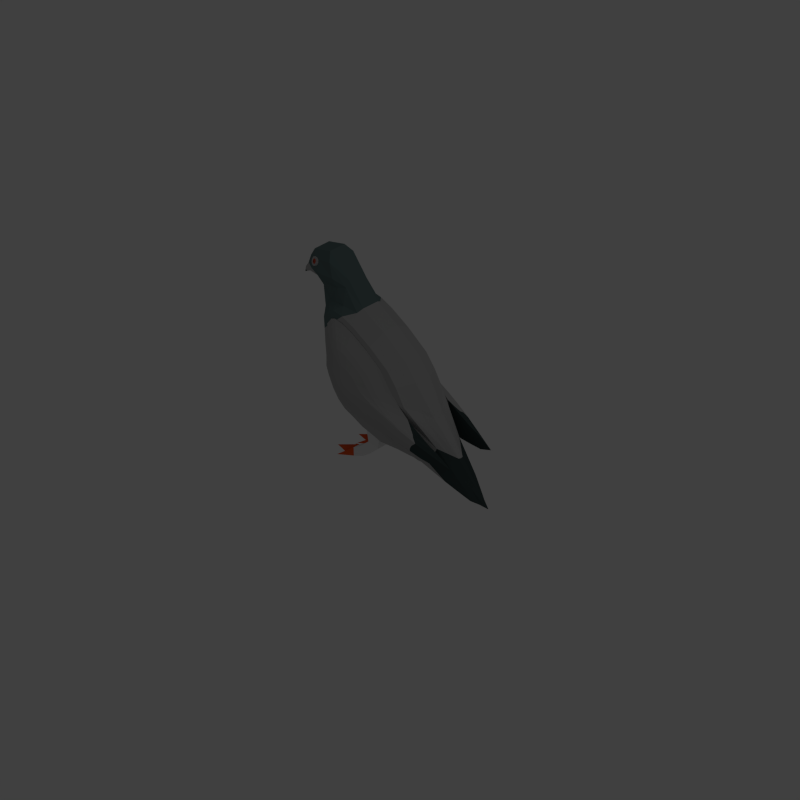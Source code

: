# Source: pigeon.blend  (saved by Blender 2.76.0; exported with 4.5.12 LTS)
import bpy
from mathutils import Matrix  # noqa: F401  (used for matrix-valued properties, if any)

bpy.ops.wm.read_factory_settings(use_empty=True)
scene = bpy.context.scene
scene.name = 'Scene'

# ---- collections
col_collection_1 = bpy.data.collections.new('Collection 1'); scene.collection.children.link(col_collection_1)
col_road = bpy.data.collections.new('Road')  # instanced only; not linked into the scene

# ---- materials (node trees are filled in below, after node groups)
mat_bodymat = bpy.data.materials.new('BodyMat')
mat_bodymat.alpha_threshold = 0.0
mat_bodymat.use_transparent_shadow = False
mat_bodymat.diffuse_color = (0.4385, 0.4385, 0.4385, 1.0)
mat_bodymat.roughness = 0.5
mat_bodymat.specular_intensity = 0.0
mat_eyemat = bpy.data.materials.new('EyeMat')
mat_eyemat.alpha_threshold = 0.0
mat_eyemat.use_transparent_shadow = False
mat_eyemat.diffuse_color = (0.5489, 0.07688, 0.04282, 1.0)
mat_eyemat.roughness = 0.5
mat_eyemat.specular_intensity = 0.0
mat_pupilmat = bpy.data.materials.new('PupilMat')
mat_pupilmat.alpha_threshold = 0.0
mat_pupilmat.use_transparent_shadow = False
mat_pupilmat.diffuse_color = (0.0, 0.0, 0.0, 1.0)
mat_pupilmat.roughness = 0.5
mat_pupilmat.specular_intensity = 0.0
mat_windendmat = bpy.data.materials.new('WindEndMat')
mat_windendmat.alpha_threshold = 0.0
mat_windendmat.use_transparent_shadow = False
mat_windendmat.diffuse_color = (0.04944, 0.06998, 0.06998, 1.0)
mat_windendmat.roughness = 0.5
mat_windendmat.specular_intensity = 0.0
mat_headmat = bpy.data.materials.new('HeadMat')
mat_headmat.alpha_threshold = 0.0
mat_headmat.use_transparent_shadow = False
mat_headmat.diffuse_color = (0.1273, 0.1845, 0.1845, 1.0)
mat_headmat.roughness = 0.5
mat_headmat.specular_intensity = 0.0
mat_feetmat = bpy.data.materials.new('FeetMat')
mat_feetmat.alpha_threshold = 0.0
mat_feetmat.use_transparent_shadow = False
mat_feetmat.diffuse_color = (0.8, 0.1031, 0.02389, 1.0)
mat_feetmat.roughness = 0.5
mat_feetmat.specular_intensity = 0.0

# ---- material node trees

# ---- world
world_world = bpy.data.worlds.new('World'); scene.world = world_world
world_world.color = (0.05088, 0.05088, 0.05088)
world_world.use_sun_shadow = False
world_world.sun_shadow_jitter_overblur = 0.0
world_world.cycles.sampling_method = 'MANUAL'
world_world.cycles.sample_map_resolution = 256

# ---- cameras
cam_camera = bpy.data.cameras.new('Camera')
cam_camera.type = 'ORTHO'
cam_camera.clip_end = 100.0
cam_camera.lens = 35.0
cam_camera.sensor_width = 1.0
cam_camera.sensor_height = 18.0
cam_camera.ortho_scale = 0.9
cam_camera.dof.focus_distance = 0.0
cam_camera.dof.aperture_fstop = 128.0

# ---- lights
light_area = bpy.data.lights.new('Area', 'AREA')
light_area.transmission_factor = 0.0
light_area.energy = 78.54
light_area.shadow_buffer_clip_start = 0.5
light_area.shadow_soft_size = 20.0
light_area.shadow_maximum_resolution = 0.006
light_area.use_absolute_resolution = True
light_area.size = 20.0
light_area.size_y = 0.1
light_area.cycles.use_multiple_importance_sampling = False

# ---- meshes
me_grid = bpy.data.meshes.new('Grid')
me_grid.from_pydata([(0.06816, -0.05752, 9.86e-08), (0.03453, -0.01893, 8.24e-08), (0.007595, 0.01982, 6.11e-08), (-0.009289, 0.04045, 7.011e-08), (-0.044, 0.06484, 7.94e-08), (-0.07589, 0.08266, 8.82e-08), (-0.1279, 0.01751, 2.025e-07), (-0.1279, 0.0007717, 2.087e-07), (-0.1233, -0.01144, 2.152e-07), (-0.1143, -0.02954, 2.213e-07), (-0.1043, -0.04265, 2.277e-07), (-0.09212, -0.05261, 2.344e-07), (-0.07538, -0.05939, 2.414e-07), (-0.05774, -0.06753, 2.482e-07), (-0.03965, -0.07206, 3.149e-07), (-0.003888, -0.08176, 2.911e-07), (0.02102, -0.08169, 2.827e-07), (0.03869, -0.08111, 2.782e-07), (0.054, -0.08952, 2.743e-07), (0.06361, -0.09335, 2.73e-07), (0.07584, -0.09816, 2.698e-07), (0.06779, -0.05705, 0.003092), (0.03366, -0.01789, 0.007138), (0.007595, 0.01982, 0.01135), (-0.009289, 0.04045, 0.01135), (-0.044, 0.06484, 0.01135), (-0.07589, 0.08266, 0.01135), (-0.1279, 0.01751, 0.01135), (-0.1279, 0.0007717, 0.01135), (-0.1233, -0.01144, 0.01135), (-0.1143, -0.02954, 0.01135), (-0.1043, -0.04265, 0.01135), (-0.09212, -0.05261, 0.01135), (-0.07538, -0.05939, 0.01135), (-0.05774, -0.06753, 0.01135), (-0.03965, -0.07206, 0.01135), (-0.005165, -0.08144, 0.007019), (0.02025, -0.08144, 0.004923), (0.03746, -0.07663, 0.003742), (0.05334, -0.088, 0.002644), (0.06296, -0.09127, 0.002021), (0.07522, -0.0954, 0.001258), (0.05862, -0.05216, 0.009866), (0.02153, -0.01095, 0.01731), (0.001819, 0.01801, 0.02098), (-0.01354, 0.03678, 0.02098), (-0.04511, 0.05897, 0.02098), (-0.07848, 0.07882, 0.01851), (-0.1214, 0.01591, 0.02098), (-0.1214, 0.0006863, 0.02098), (-0.1173, -0.01042, 0.02098), (-0.1091, -0.02688, 0.02098), (-0.1, -0.03882, 0.02098), (-0.08889, -0.04787, 0.02098), (-0.07366, -0.05404, 0.02098), (-0.05761, -0.06145, 0.02098), (-0.04115, -0.06556, 0.02098), (-0.01547, -0.0731, 0.01686), (0.01197, -0.07455, 0.01284), (0.02962, -0.07266, 0.01079), (0.04536, -0.07888, 0.009078), (0.05472, -0.08688, 0.008181), (0.06704, -0.09317, 0.006952), (0.04787, -0.04623, 0.01807), (0.008161, -0.003768, 0.03095), (-0.004102, 0.01616, 0.03095), (-0.0179, 0.03302, 0.03095), (-0.04625, 0.05295, 0.03095), (-0.07231, 0.06751, 0.03095), (-0.1177, 0.04865, 0.03095), (-0.1166, 0.03165, 0.03095), (-0.1148, 0.01427, 0.03095), (-0.1148, 0.0005988, 0.03095), (-0.1111, -0.009381, 0.03095), (-0.1037, -0.02416, 0.03095), (-0.09555, -0.03488, 0.03095), (-0.08557, -0.04301, 0.03095), (-0.0719, -0.04856, 0.03095), (-0.05748, -0.05521, 0.03095), (-0.0427, -0.05891, 0.03095), (-0.02866, -0.06297, 0.03095), (0.001041, -0.06611, 0.02292), (0.02003, -0.0724, 0.01935), (0.03591, -0.07352, 0.0168), (0.04536, -0.07731, 0.01545), (0.05731, -0.08709, 0.01388), (-0.09003, 0.07453, 0.03095), (-0.05774, -0.06753, 0.001281), (-0.03965, -0.07206, 0.001226), (0.04453, -0.06034, 0.02387), (0.009453, -0.02748, 0.03199), (-0.01046, -0.007052, 0.03354), (-0.01841, 0.005857, 0.03354), (-0.02734, 0.01678, 0.03354), (-0.04572, 0.02969, 0.03354), (-0.0626, 0.03912, 0.03354), (-0.08304, 0.04515, 0.03354), (-0.08763, 0.04327, 0.03354), (-0.09274, 0.03624, 0.03354), (-0.09202, 0.0269, 0.03354), (-0.0913, 0.01589, 0.03354), (-0.0901, 0.004636, 0.03354), (-0.0901, -0.004223, 0.03354), (-0.08771, -0.01069, 0.03354), (-0.08292, -0.02027, 0.03354), (-0.07765, -0.02721, 0.03354), (-0.07119, -0.03248, 0.03354), (-0.06233, -0.03607, 0.03354), (-0.05299, -0.04038, 0.03354), (-0.04341, -0.04277, 0.03354), (-0.03431, -0.04541, 0.03354), (-0.02474, -0.04349, 0.03354), (-0.0166, -0.04565, 0.03262), (0.003673, -0.0554, 0.03191), (0.01363, -0.05993, 0.02913), (0.02508, -0.06453, 0.0265), (0.03935, -0.06462, 0.02366), (-0.07407, 0.04367, 0.03354), (-0.111, 0.05505, 0.03172), (-0.09774, 0.06748, 0.03171), (-0.1026, 0.06296, 0.03187), (-0.1212, 0.03406, 0.02427), (-0.1226, 0.02726, 0.02098), (-0.1248, 0.01981, 0.01592)], [], [(9, 10, 31, 30), (14, 15, 36, 35, 88), (10, 11, 32, 31), (37, 36, 15, 16), (11, 12, 33, 32), (17, 18, 39, 38), (12, 13, 87, 34, 33), (18, 19, 40, 39), (19, 20, 41, 40), (0, 1, 22, 21), (1, 2, 23, 22), (2, 3, 24, 23), (87, 13, 14, 88), (3, 4, 25, 24), (4, 5, 26, 25), (6, 7, 28, 27), (7, 8, 29, 28), (16, 17, 38, 37), (8, 9, 30, 29), (25, 26, 47, 46), (123, 27, 48), (28, 29, 50, 49), (29, 30, 51, 50), (35, 36, 57, 56), (30, 31, 52, 51), (36, 37, 58, 57), (31, 32, 53, 52), (37, 38, 59, 58), (32, 33, 54, 53), (38, 39, 60, 59), (33, 34, 55, 54), (39, 40, 61, 60), (40, 41, 62, 61), (21, 22, 43, 42), (22, 23, 44, 43), (23, 24, 45, 44), (24, 25, 46, 45), (54, 55, 78, 77), (56, 57, 80, 79), (57, 58, 81, 80), (58, 59, 82, 81), (59, 60, 83, 82), (60, 61, 84, 83), (42, 43, 64, 63), (61, 62, 85, 84), (43, 44, 65, 64), (48, 49, 72, 71), (44, 45, 66, 65), (49, 50, 73, 72), (45, 46, 67, 66), (50, 51, 74, 73), (46, 47, 68, 67), (51, 52, 75, 74), (52, 53, 76, 75), (53, 54, 77, 76), (68, 47, 86), (56, 55, 34, 35), (55, 56, 79, 78), (64, 65, 92, 91), (115, 85, 116), (71, 72, 102, 101), (65, 66, 93, 92), (72, 73, 103, 102), (66, 67, 94, 93), (73, 74, 104, 103), (78, 79, 109, 108), (67, 68, 95, 94), (74, 75, 105, 104), (75, 76, 106, 105), (76, 77, 107, 106), (77, 78, 108, 107), (79, 80, 110, 109), (80, 81, 111, 110), (81, 82, 112, 111), (82, 83, 113, 112), (68, 86, 117, 95), (63, 90, 89), (83, 84, 114, 113), (69, 70, 100, 99), (63, 64, 91, 90), (84, 85, 115, 114), (70, 71, 101, 100), (90, 116, 89), (116, 90, 115), (115, 90, 114), (114, 90, 113), (113, 90, 112), (90, 91, 112), (112, 91, 111), (91, 92, 93, 94, 95, 117, 96, 97, 98, 99, 100, 101, 102, 103, 104, 105, 106, 107, 108, 109, 110, 111), (120, 118, 98, 97), (69, 99, 98, 118), (117, 86, 119, 96), (119, 120, 97, 96), (69, 121, 70), (122, 123, 48), (122, 48, 71, 70, 121), (27, 28, 49, 48)])
me_grid.materials.append(mat_bodymat)
me_grid.use_remesh_preserve_volume = False
me_grid.use_remesh_preserve_attributes = False
me_grid.use_mirror_vertex_groups = False
me_grid.update()
me_grid_011 = bpy.data.meshes.new('Grid.011')
me_grid_011.from_pydata([(0.001585, 0.002577, -0.0004746), (0.00267, 0.001475, -1.378e-05), (0.003023, -3.131e-05, 0.0004471), (0.002551, -0.001537, 0.0007845), (0.001378, -0.00264, 0.000908), (-0.0001798, -0.003043, 0.0007845), (-0.001706, -0.00264, 0.0004472), (-0.002791, -0.001537, -1.367e-05), (-0.003144, -3.131e-05, -0.0004745), (-0.002672, 0.001475, -0.0008119), (-0.001499, 0.002577, -0.0009354), (5.877e-05, 0.002981, -0.000812), (-0.001147, 0.0001724, -0.000198), (-0.001506, 7.927e-05, -0.0002265), (-0.001777, -0.0001752, -0.0001979), (-0.001886, -0.0005227, -0.0001201), (-0.001804, -0.0008703, -1.371e-05), (-0.001554, -0.001125, 9.265e-05), (-0.001202, -0.001218, 0.0001705), (-0.0008423, -0.001125, 0.000199), (-0.0005717, -0.0008703, 0.0001705), (-0.0004626, -0.0005227, 9.262e-05), (-0.0005441, -0.0001752, -1.374e-05), (-0.0007946, 7.927e-05, -0.0001201)], [], [(2, 1, 22, 21), (9, 8, 15, 14), (5, 4, 19, 18), (8, 7, 16, 15), (1, 0, 23, 22), (11, 10, 13, 12), (4, 3, 20, 19), (7, 6, 17, 16), (0, 11, 12, 23), (10, 9, 14, 13), (3, 2, 21, 20), (6, 5, 18, 17)])
me_grid_011.materials.append(mat_eyemat)
me_grid_011.use_remesh_preserve_volume = False
me_grid_011.use_remesh_preserve_attributes = False
me_grid_011.use_mirror_vertex_groups = False
me_grid_011.update()
me_grid_010 = bpy.data.meshes.new('Grid.010')
me_grid_010.from_pydata([(2.751e-05, 0.0006952, -0.0001842), (-0.0003321, 0.000602, -0.0002127), (-0.0006026, 0.0003476, -0.0001842), (-0.0007118, 1.49e-08, -0.0001064), (-0.0006302, -0.0003476, 1.49e-08), (-0.0003797, -0.000602, 0.0001064), (-2.754e-05, -0.0006951, 0.0001842), (0.000332, -0.000602, 0.0002127), (0.0006026, -0.0003476, 0.0001842), (0.0007117, 1.49e-08, 0.0001064), (0.0006302, 0.0003476, -1.024e-08), (0.0003797, 0.000602, -0.0001064)], [], [(1, 2, 3, 4, 5, 6, 7, 8, 9, 10, 11, 0)])
me_grid_010.materials.append(mat_pupilmat)
me_grid_010.use_remesh_preserve_volume = False
me_grid_010.use_remesh_preserve_attributes = False
me_grid_010.use_mirror_vertex_groups = False
me_grid_010.update()
me_grid_009 = bpy.data.meshes.new('Grid.009')
me_grid_009.from_pydata([(0.0002483, 0.004608, -0.0007377), (-0.002525, 0.003889, -0.0009574), (-0.004612, 0.001927, -0.0007376), (-0.005454, -0.0007536, -0.000137), (-0.004824, -0.003434, 0.0006833), (-0.002893, -0.005397, 0.001504), (-0.0001764, -0.006115, 0.002104), (0.002597, -0.005397, 0.002324), (0.004684, -0.003434, 0.002104), (0.005525, -0.0007536, 0.001503), (0.004896, 0.001927, 0.0006831), (0.002965, 0.003889, -0.0001372), (0.000378, 0.00658, -0.002896), (-0.002997, 0.005706, -0.003163), (-0.005536, 0.003318, -0.002895), (-0.006561, 5.58e-05, -0.002165), (-0.005795, -0.003206, -0.001166), (-0.003444, -0.005594, -0.000168), (-0.0001388, -0.006468, 0.0005627), (0.003236, -0.005594, 0.0008302), (0.005776, -0.003206, 0.0005626), (0.0068, 5.58e-05, -0.0001683), (0.006034, 0.003318, -0.001167), (0.003683, 0.005706, -0.002165), (0.0001552, 0.002258, -0.000115), (-0.001403, 0.001855, -0.0002385), (-0.002575, 0.0007524, -0.0001149), (-0.003048, -0.0007536, 0.0002224), (-0.002694, -0.002259, 0.0006833), (-0.001609, -0.003362, 0.001144), (-8.333e-05, -0.003765, 0.001481), (0.001475, -0.003362, 0.001605), (0.002647, -0.002259, 0.001481), (0.00312, -0.0007536, 0.001144), (0.002766, 0.0007524, 0.0006832), (0.001681, 0.001855, 0.0002223)], [], [(5, 4, 16, 17), (0, 11, 23, 12), (2, 1, 13, 14), (9, 8, 20, 21), (6, 5, 17, 18), (3, 2, 14, 15), (10, 9, 21, 22), (7, 6, 18, 19), (4, 3, 15, 16), (11, 10, 22, 23), (1, 0, 12, 13), (8, 7, 19, 20), (4, 5, 29, 28), (11, 0, 24, 35), (1, 2, 26, 25), (8, 9, 33, 32), (5, 6, 30, 29), (2, 3, 27, 26), (9, 10, 34, 33), (6, 7, 31, 30), (3, 4, 28, 27), (10, 11, 35, 34), (0, 1, 25, 24), (7, 8, 32, 31)])
me_grid_009.materials.append(mat_bodymat)
me_grid_009.use_remesh_preserve_volume = False
me_grid_009.use_remesh_preserve_attributes = False
me_grid_009.use_mirror_vertex_groups = False
me_grid_009.update()
me_grid_008 = bpy.data.meshes.new('Grid.008')
me_grid_008.from_pydata([(0.111, -0.1064, 1.862e-07), (0.09875, -0.09179, 1.112e-07), (0.06816, -0.05752, 9.86e-08), (0.07584, -0.09816, 2.698e-07), (0.09134, -0.103, 2.645e-07), (0.111, -0.1059, 0.0005418), (0.09854, -0.09146, 0.0003642), (0.06779, -0.05705, 0.003092), (0.07522, -0.0954, 0.001258), (0.09092, -0.1015, 0.0003104), (0.1027, -0.1027, 0.004125), (0.08979, -0.08605, 0.005724), (0.05862, -0.05216, 0.009866), (0.06704, -0.09317, 0.006952), (0.0825, -0.09766, 0.00562), (0.09294, -0.09906, 0.009921), (0.0796, -0.07974, 0.01221), (0.04787, -0.04623, 0.01807), (0.05731, -0.08709, 0.01388), (0.07274, -0.09255, 0.01201), (0.05796, -0.0772, 0.0205), (0.04453, -0.06034, 0.02387), (0.03935, -0.06462, 0.02366)], [], [(0, 1, 6, 5), (1, 2, 7, 6), (3, 4, 9, 8), (4, 0, 5, 9), (5, 6, 11, 10), (6, 7, 12, 11), (8, 9, 14, 13), (9, 5, 10, 14), (10, 11, 16, 15), (11, 12, 17, 16), (13, 14, 19, 18), (14, 10, 15, 19), (19, 15, 20, 22), (15, 16, 21, 20), (20, 21, 22), (16, 17, 21), (18, 19, 22)])
me_grid_008.materials.append(mat_windendmat)
me_grid_008.use_remesh_preserve_volume = False
me_grid_008.use_remesh_preserve_attributes = False
me_grid_008.use_mirror_vertex_groups = False
me_grid_008.update()
me_grid_007 = bpy.data.meshes.new('Grid.007')
me_grid_007.from_pydata([(-0.1767, 0.08654, 1.555e-07), (-0.1767, 0.08654, 0.002475), (-0.1736, 0.09239, 1.52e-07), (-0.1722, 0.08945, 0.004263), (-0.1737, 0.09221, 0.005068), (-0.1714, 0.0891, 1.589e-07)], [], [(2, 0, 1, 4), (0, 5, 3, 1), (1, 3, 4)])
me_grid_007.materials.append(mat_windendmat)
me_grid_007.use_remesh_preserve_volume = False
me_grid_007.use_remesh_preserve_attributes = False
me_grid_007.use_mirror_vertex_groups = False
me_grid_007.update()
me_grid_006 = bpy.data.meshes.new('Grid.006')
me_grid_006.from_pydata([(-0.1627, 0.1075, 1.422e-07), (-0.1708, 0.09758, 1.489e-07), (-0.164, 0.0926, 1.635e-07), (-0.1487, 0.09667, 1.712e-07), (-0.1627, 0.1075, 0.01135), (-0.1708, 0.09758, 0.007519), (-0.164, 0.09475, 0.007519), (-0.1487, 0.09667, 0.01135), (-0.1736, 0.09239, 1.52e-07), (-0.1722, 0.08945, 0.004263), (-0.1737, 0.09221, 0.005068), (-0.1714, 0.0891, 1.589e-07)], [], [(0, 1, 5, 4), (2, 3, 7, 6), (5, 6, 4), (6, 7, 4), (1, 8, 10, 5), (9, 6, 5, 10), (11, 2, 6, 9)])
me_grid_006.materials.append(mat_bodymat)
me_grid_006.use_remesh_preserve_volume = False
me_grid_006.use_remesh_preserve_attributes = False
me_grid_006.use_mirror_vertex_groups = False
me_grid_006.update()
me_grid_005 = bpy.data.meshes.new('Grid.005')
me_grid_005.from_pydata([(0.01582, -0.01633, 0.03571), (0.03074, -0.02538, 0.03571), (0.04929, -0.03578, 0.03571), (0.06331, -0.04166, 0.03571), (0.08412, -0.05388, 0.03571), (0.06738, -0.0593, 0.03571), (0.05065, -0.05885, 0.03571), (0.03572, -0.05795, 0.03571), (0.01898, -0.05523, 0.03571), (0.04014, -0.03237, 0.04169), (0.05715, -0.04235, 0.04169), (0.04347, -0.04679, 0.04169), (0.02979, -0.04642, 0.04169), (0.03748, -0.03395, 0.04585), (0.02666, -0.04455, 0.04254), (0.03053, -0.04002, 0.04477), (0.02535, -0.04615, 0.04169), (0.03193, -0.02908, 0.04371), (0.02964, -0.02797, 0.04169), (0.02284, -0.02248, 0.03845), (0.0294, -0.02785, 0.04148), (0.02288, -0.04926, 0.03994)], [], [(4, 3, 9, 10), (5, 4, 10, 11), (6, 5, 11, 12), (2, 1, 19, 20), (12, 11, 15, 14), (16, 12, 14), (11, 10, 13, 15), (1, 0, 19), (3, 2, 20, 18, 9), (10, 9, 17, 13), (8, 7, 21), (9, 18, 17), (7, 6, 12, 16, 21), (1, 2, 3, 4, 5, 6, 7, 8, 0)])
me_grid_005.materials.append(mat_windendmat)
me_grid_005.use_remesh_preserve_volume = False
me_grid_005.use_remesh_preserve_attributes = False
me_grid_005.use_mirror_vertex_groups = False
me_grid_005.update()
me_grid_001 = bpy.data.meshes.new('Grid.001')
me_grid_001.from_pydata([(-0.008693, 0.006459, 0.03571), (-0.01789, 0.01835, 0.03571), (-0.02926, 0.03225, 0.03571), (-0.05263, 0.04867, 0.03571), (-0.0741, 0.06067, 0.03571), (-0.1001, 0.06833, 0.03571), (-0.1059, 0.06594, 0.03571), (-0.1124, 0.057, 0.03571), (-0.1115, 0.04513, 0.03571), (-0.1106, 0.03112, 0.03571), (-0.1091, 0.0168, 0.03571), (-0.1091, 0.005533, 0.03571), (-0.106, -0.00269, 0.03571), (-0.09995, -0.01487, 0.03571), (-0.09325, -0.0237, 0.03571), (-0.08503, -0.0304, 0.03571), (-0.07376, -0.03497, 0.03571), (-0.06188, -0.04045, 0.03571), (-0.0497, -0.0435, 0.03571), (-0.03812, -0.04685, 0.03571), (-0.02399, -0.048, 0.03571), (-0.0887, 0.06645, 0.03571), (0.00315, -0.005926, 0.03571), (0.01582, -0.01633, 0.03571), (0.01898, -0.05523, 0.03571), (0.004054, -0.05207, 0.03571), (-0.01223, -0.05026, 0.03571), (-0.01872, 0.006964, 0.04169), (-0.02624, 0.01669, 0.04169), (-0.03553, 0.02804, 0.04169), (-0.05463, 0.04146, 0.04169), (-0.07218, 0.05127, 0.04169), (-0.09343, 0.05753, 0.04169), (-0.0982, 0.05558, 0.04169), (-0.1035, 0.04828, 0.04169), (-0.1028, 0.03857, 0.04169), (-0.102, 0.02712, 0.04169), (-0.1008, 0.01542, 0.04169), (-0.1008, 0.006208, 0.04169), (-0.09828, -0.0005131, 0.04169), (-0.09331, -0.01047, 0.04169), (-0.08783, -0.01769, 0.04169), (-0.08111, -0.02317, 0.04169), (-0.0719, -0.0269, 0.04169), (-0.06219, -0.03138, 0.04169), (-0.05223, -0.03387, 0.04169), (-0.04277, -0.03661, 0.04169), (-0.03122, -0.03754, 0.04169), (-0.08411, 0.056, 0.04169), (-0.009037, -0.003159, 0.04169), (0.001316, -0.01166, 0.04169), (0.01352, -0.01906, 0.04169), (0.02868, -0.02756, 0.04169), (0.01758, -0.04568, 0.04169), (0.003904, -0.04346, 0.04169), (-0.008298, -0.04087, 0.04169), (-0.02161, -0.03939, 0.04169), (-0.02602, 0.007333, 0.04585), (-0.03232, 0.01547, 0.04585), (-0.0401, 0.02498, 0.04585), (-0.05608, 0.03621, 0.04585), (-0.07077, 0.04442, 0.04585), (-0.08857, 0.04966, 0.04585), (-0.09256, 0.04803, 0.04585), (-0.097, 0.04191, 0.04585), (-0.09638, 0.03379, 0.04585), (-0.09575, 0.0242, 0.04585), (-0.09471, 0.01441, 0.04585), (-0.09471, 0.0067, 0.04585), (-0.09263, 0.001074, 0.04585), (-0.08846, -0.007261, 0.04585), (-0.08388, -0.0133, 0.04585), (-0.07825, -0.01789, 0.04585), (-0.07054, -0.02101, 0.04585), (-0.06241, -0.02476, 0.04585), (-0.05408, -0.02685, 0.04585), (-0.04616, -0.02914, 0.04585), (-0.03649, -0.02992, 0.04585), (-0.08076, 0.04838, 0.04585), (-0.01792, -0.001141, 0.04585), (-0.009257, -0.008259, 0.04585), (0.0009565, -0.01445, 0.04585), (0.01365, -0.02157, 0.04585), (0.02324, -0.02559, 0.04585), (0.03748, -0.03395, 0.04585), (0.02603, -0.03766, 0.04585), (0.01457, -0.03735, 0.04585), (0.004361, -0.03673, 0.04585), (-0.00709, -0.03488, 0.04585), (-0.0173, -0.03271, 0.04585), (-0.02845, -0.03147, 0.04585), (-0.03436, 0.007754, 0.04928), (-0.03925, 0.01409, 0.04928), (-0.04531, 0.02148, 0.04928), (-0.05775, 0.03022, 0.04928), (-0.06918, 0.03661, 0.04928), (-0.08302, 0.04069, 0.04928), (-0.08613, 0.03942, 0.04928), (-0.08959, 0.03466, 0.04928), (-0.0891, 0.02834, 0.04928), (-0.08861, 0.02088, 0.04928), (-0.0878, 0.01326, 0.04928), (-0.0878, 0.007261, 0.04928), (-0.08618, 0.002883, 0.04928), (-0.08294, -0.003602, 0.04928), (-0.07937, -0.008304, 0.04928), (-0.07499, -0.01187, 0.04928), (-0.069, -0.0143, 0.04928), (-0.06267, -0.01722, 0.04928), (-0.05619, -0.01884, 0.04928), (-0.05003, -0.02063, 0.04928), (-0.0425, -0.02124, 0.04928), (-0.07695, 0.03969, 0.04928), (-0.02805, 0.00116, 0.04928), (-0.02131, -0.004379, 0.04928), (-0.01336, -0.009196, 0.04928), (-0.003488, -0.01473, 0.04928), (0.003978, -0.01787, 0.04928), (0.01506, -0.02437, 0.04928), (0.006145, -0.02726, 0.04928), (-0.002765, -0.02702, 0.04928), (-0.01071, -0.02653, 0.04928), (-0.01962, -0.02509, 0.04928), (-0.02757, -0.0234, 0.04928), (-0.03624, -0.02244, 0.04928), (-0.04971, 0.008528, 0.05263), (-0.05203, 0.01153, 0.05263), (-0.0549, 0.01504, 0.05263), (-0.06081, 0.01919, 0.05263), (-0.06623, 0.02223, 0.05263), (-0.0728, 0.02416, 0.05263), (-0.07428, 0.02356, 0.05263), (-0.07592, 0.0213, 0.05263), (-0.07569, 0.0183, 0.05263), (-0.07546, 0.01476, 0.05263), (-0.07507, 0.01114, 0.05263), (-0.07507, 0.008294, 0.05263), (-0.0743, 0.006216, 0.05263), (-0.07276, 0.003138, 0.05263), (-0.07107, 0.0009064, 0.05263), (-0.06899, -0.0007866, 0.05263), (-0.06615, -0.001941, 0.05263), (-0.06315, -0.003326, 0.05263), (-0.06007, -0.004096, 0.05263), (-0.05714, -0.004942, 0.05263), (-0.05357, -0.005232, 0.05263), (-0.06992, 0.02369, 0.05263), (-0.04671, 0.005398, 0.05263), (-0.04351, 0.002769, 0.05263), (-0.03974, 0.0004834, 0.05263), (-0.03505, -0.002146, 0.05263), (-0.03151, -0.003631, 0.05263), (-0.02625, -0.006718, 0.05263), (-0.03048, -0.008089, 0.05263), (-0.03471, -0.007975, 0.05263), (-0.03848, -0.007746, 0.05263), (-0.04271, -0.00706, 0.05263), (-0.04649, -0.00626, 0.05263), (-0.0506, -0.005803, 0.05263), (0.02666, -0.04455, 0.04254), (0.03053, -0.04002, 0.04477), (0.02535, -0.04615, 0.04169), (0.03193, -0.02908, 0.04371), (0.02964, -0.02797, 0.04169), (0.02284, -0.02248, 0.03845), (0.0294, -0.02785, 0.04148), (0.02288, -0.04926, 0.03994)], [], [(23, 22, 49, 50), (9, 10, 37, 36), (23, 50, 51, 164), (0, 1, 28, 27), (165, 164, 51, 52), (2, 3, 30, 29), (163, 165, 52), (17, 18, 45, 44), (19, 20, 47, 46), (5, 32, 48, 21), (14, 15, 42, 41), (1, 2, 29, 28), (3, 4, 31, 30), (8, 9, 36, 35), (166, 161, 53), (15, 16, 43, 42), (12, 13, 40, 39), (54, 24, 166, 53), (11, 12, 39, 38), (7, 8, 35, 34), (25, 24, 54, 55), (6, 33, 32, 5), (13, 14, 41, 40), (26, 25, 55, 56), (22, 0, 27, 49), (18, 19, 46, 45), (10, 11, 38, 37), (21, 48, 31, 4), (20, 26, 56, 47), (6, 7, 34, 33), (16, 17, 44, 43), (28, 29, 59, 58), (159, 160, 85, 86), (30, 31, 61, 60), (35, 36, 66, 65), (53, 161, 159, 86, 87), (42, 43, 73, 72), (39, 40, 70, 69), (54, 53, 87, 88), (38, 39, 69, 68), (34, 35, 65, 64), (55, 54, 88, 89), (33, 63, 62, 32), (40, 41, 71, 70), (56, 55, 89, 90), (49, 27, 57, 79), (45, 46, 76, 75), (47, 56, 90, 77), (37, 38, 68, 67), (48, 78, 61, 31), (33, 34, 64, 63), (43, 44, 74, 73), (50, 49, 79, 80), (36, 37, 67, 66), (51, 50, 80, 81), (27, 28, 58, 57), (52, 51, 81, 82), (29, 30, 60, 59), (163, 52, 82, 83, 162), (44, 45, 75, 74), (32, 62, 78, 48), (84, 162, 83), (46, 47, 77, 76), (160, 84, 85), (41, 42, 72, 71), (62, 96, 112, 78), (85, 84, 118, 119), (71, 72, 106, 105), (58, 59, 93, 92), (86, 85, 119, 120), (60, 61, 95, 94), (65, 66, 100, 99), (87, 86, 120, 121), (72, 73, 107, 106), (69, 70, 104, 103), (88, 87, 121, 122), (68, 69, 103, 102), (64, 65, 99, 98), (89, 88, 122, 123), (63, 97, 96, 62), (70, 71, 105, 104), (90, 89, 123, 124), (79, 57, 91, 113), (75, 76, 110, 109), (77, 90, 124, 111), (67, 68, 102, 101), (78, 112, 95, 61), (63, 64, 98, 97), (73, 74, 108, 107), (80, 79, 113, 114), (66, 67, 101, 100), (81, 80, 114, 115), (57, 58, 92, 91), (82, 81, 115, 116), (59, 60, 94, 93), (83, 82, 116, 117), (74, 75, 109, 108), (84, 83, 117, 118), (76, 77, 111, 110), (118, 117, 151, 152), (110, 111, 145, 144), (96, 130, 146, 112), (119, 118, 152, 153), (105, 106, 140, 139), (92, 93, 127, 126), (120, 119, 153, 154), (94, 95, 129, 128), (99, 100, 134, 133), (121, 120, 154, 155), (106, 107, 141, 140), (103, 104, 138, 137), (122, 121, 155, 156), (102, 103, 137, 136), (98, 99, 133, 132), (123, 122, 156, 157), (97, 131, 130, 96), (104, 105, 139, 138), (124, 123, 157, 158), (113, 91, 125, 147), (109, 110, 144, 143), (111, 124, 158, 145), (101, 102, 136, 135), (112, 146, 129, 95), (97, 98, 132, 131), (107, 108, 142, 141), (114, 113, 147, 148), (100, 101, 135, 134), (115, 114, 148, 149), (91, 92, 126, 125), (116, 115, 149, 150), (93, 94, 128, 127), (117, 116, 150, 151), (108, 109, 143, 142), (146, 130, 131, 132, 133, 134, 135, 136, 137, 138, 139, 140, 141, 142, 143, 144, 145, 158, 157, 156, 155, 154, 153, 152, 151, 150, 149, 148, 147, 125, 126, 127, 128, 129), (21, 4, 3, 2, 1, 0, 22, 23, 24, 25, 26, 20, 19, 18, 17, 16, 15, 14, 13, 12, 11, 10, 9, 8, 7, 6, 5)])
me_grid_001.materials.append(mat_bodymat)
me_grid_001.use_remesh_preserve_volume = False
me_grid_001.use_remesh_preserve_attributes = False
me_grid_001.use_mirror_vertex_groups = False
me_grid_001.update()
me_grid_004 = bpy.data.meshes.new('Grid.004')
me_grid_004.from_pydata([(-0.07589, 0.08266, 8.82e-08), (-0.09746, 0.1099, 1.052e-07), (-0.1284, 0.1361, 1.22e-07), (-0.1528, 0.1296, 1.29e-07), (-0.1586, 0.1193, 1.357e-07), (-0.1627, 0.1075, 1.422e-07), (-0.1487, 0.09667, 1.712e-07), (-0.1387, 0.08853, 1.78e-07), (-0.1328, 0.07722, 1.846e-07), (-0.1315, 0.05958, 1.908e-07), (-0.1301, 0.03877, 1.966e-07), (-0.1279, 0.01751, 2.025e-07), (-0.07589, 0.08266, 0.01135), (-0.09746, 0.1099, 0.01135), (-0.1284, 0.1361, 0.01135), (-0.1528, 0.1296, 0.01135), (-0.1586, 0.1193, 0.01135), (-0.1627, 0.1075, 0.01135), (-0.1487, 0.09667, 0.01135), (-0.1387, 0.08853, 0.01135), (-0.1328, 0.07722, 0.01135), (-0.1315, 0.05958, 0.01135), (-0.1301, 0.03877, 0.01135), (-0.1279, 0.01751, 0.01135), (-0.07848, 0.07882, 0.01851), (-0.09832, 0.1028, 0.01626), (-0.1219, 0.1267, 0.01888), (-0.1441, 0.1207, 0.01496), (-0.1494, 0.1113, 0.01626), (-0.1531, 0.106, 0.01626), (-0.1101, 0.09818, 0.01827), (-0.1228, 0.08052, 0.01692), (-0.1259, 0.07023, 0.02098), (-0.1247, 0.05418, 0.02098), (-0.1235, 0.03525, 0.02098), (-0.1039, 0.07681, 0.03095), (-0.09604, 0.0827, 0.02254), (-0.1099, 0.08147, 0.02141), (-0.1356, 0.1064, 0.01963), (-0.1146, 0.11, 0.02191), (-0.1325, 0.0946, 0.01442), (-0.111, 0.07391, 0.03095), (-0.1188, 0.06306, 0.03095), (-0.1177, 0.04865, 0.03095), (-0.09003, 0.07453, 0.03095), (-0.111, 0.05505, 0.03172), (-0.09774, 0.06748, 0.03171), (-0.1026, 0.06296, 0.03187), (-0.1212, 0.03406, 0.02427), (-0.1226, 0.02726, 0.02098), (-0.1248, 0.01981, 0.01592)], [], [(4, 5, 17, 16), (6, 7, 19, 18), (7, 8, 20, 19), (8, 9, 21, 20), (9, 10, 22, 21), (10, 11, 23, 22), (0, 1, 13, 12), (1, 2, 14, 13), (2, 3, 15, 14), (3, 4, 16, 15), (21, 22, 34, 33), (22, 23, 50, 49, 34), (12, 13, 25, 24), (13, 14, 26, 25), (14, 15, 27, 26), (15, 16, 28, 27), (16, 17, 29, 28), (30, 39, 38, 40), (19, 20, 32, 31), (20, 21, 33, 32), (39, 26, 27, 38), (31, 32, 42, 41), (32, 33, 43, 42), (33, 34, 48, 43), (34, 49, 48), (27, 28, 38), (17, 18, 29), (29, 38, 28), (38, 29, 40), (40, 29, 18), (26, 39, 25), (30, 25, 39), (18, 19, 40), (31, 40, 19), (40, 31, 30), (25, 36, 24), (30, 36, 25), (36, 30, 37), (30, 31, 37), (31, 41, 37), (37, 41, 35), (37, 35, 36), (35, 44, 36), (36, 44, 24), (35, 41, 47, 46), (44, 35, 46), (41, 42, 45, 47), (42, 43, 45)])
me_grid_004.materials.append(mat_headmat)
me_grid_004.use_remesh_preserve_volume = False
me_grid_004.use_remesh_preserve_attributes = False
me_grid_004.use_mirror_vertex_groups = False
me_grid_004.update()
me_grid_002 = bpy.data.meshes.new('Grid.002')
me_grid_002.from_pydata([(-0.05964, -0.08547, 0.01641), (-0.05683, -0.05305, 0.02458), (-0.07111, -0.0957, 0.01691), (-0.08168, -0.1015, 0.01794), (-0.08036, -0.1114, 0.01897), (-0.0675, -0.107, 0.01794), (-0.05724, -0.1004, 0.01691), (-0.04501, -0.08919, 0.01641), (-0.03269, -0.06, 0.02458), (-0.08168, -0.1015, 0.008364), (-0.07111, -0.0957, 0.007112), (-0.08036, -0.1114, 0.01037), (-0.05964, -0.08547, 0.005367), (-0.0587, -0.07193, -0.002814), (-0.03456, -0.07887, -0.002869), (-0.0675, -0.107, 0.009072), (-0.05724, -0.09975, 0.006999), (-0.04501, -0.08919, 0.005468)], [], [(3, 5, 2), (5, 3, 4), (14, 17, 13), (12, 13, 17), (16, 12, 17), (10, 12, 16), (13, 12, 0, 1), (12, 10, 2, 0), (10, 9, 3, 2), (17, 14, 8, 7), (16, 17, 7, 6), (15, 16, 6, 5), (11, 15, 5, 4), (10, 16, 15), (15, 9, 10), (15, 11, 9), (6, 2, 5), (0, 2, 6), (0, 6, 7), (0, 7, 1), (8, 1, 7)])
me_grid_002.use_remesh_preserve_volume = False
me_grid_002.use_remesh_preserve_attributes = False
me_grid_002.use_mirror_vertex_groups = False
me_grid_002.update()
me_grid_003 = bpy.data.meshes.new('Grid.003')
me_grid_003.from_pydata([(-0.08168, -0.1015, 0.01794), (-0.0932, -0.1114, 0.01897), (-0.08036, -0.1114, 0.01897), (-0.08168, -0.1015, 0.008364), (-0.0932, -0.1114, 0.008986), (-0.08036, -0.1114, 0.01037), (-0.1109, -0.1114, 0.01356), (-0.09612, -0.1114, 0.02986), (-0.09788, -0.1114, -0.001974)], [], [(4, 3, 8), (0, 1, 7), (3, 5, 8), (5, 2, 1, 4), (1, 0, 6), (0, 3, 6), (2, 7, 1), (3, 4, 6), (5, 4, 8), (2, 0, 7), (1, 6, 4)])
me_grid_003.materials.append(mat_feetmat)
me_grid_003.use_remesh_preserve_volume = False
me_grid_003.use_remesh_preserve_attributes = False
me_grid_003.use_mirror_vertex_groups = False
me_grid_003.update()

# ---- objects
ob_empty = bpy.data.objects.new('Empty', None)
ob_pigeon = bpy.data.objects.new('Pigeon', me_grid)
ob_eye_002 = bpy.data.objects.new('Eye.002', me_grid_011)
ob_eye_001 = bpy.data.objects.new('Eye.001', me_grid_010)
ob_eye = bpy.data.objects.new('Eye', me_grid_009)
ob_bodyend = bpy.data.objects.new('BodyEnd', me_grid_008)
ob_beakend = bpy.data.objects.new('BeakEnd', me_grid_007)
ob_beak = bpy.data.objects.new('Beak', me_grid_006)
ob_wingsend = bpy.data.objects.new('WingsEnd', me_grid_005)
ob_wings = bpy.data.objects.new('Wings', me_grid_001)
ob_head = bpy.data.objects.new('Head', me_grid_004)
ob_legs = bpy.data.objects.new('Legs', me_grid_002)
ob_feet = bpy.data.objects.new('Feet', me_grid_003)
ob_road = bpy.data.objects.new('Road', None)
ob_light = bpy.data.objects.new('Light', light_area)
ob_camera = bpy.data.objects.new('Camera', cam_camera)

# ---- transforms, parenting, visibility, modifiers, constraints
ob_empty.location = (-0.1702, 0.003646, 0.1711)
ob_empty.rotation_euler = (1.571, -0.0, 0.0)
ob_empty.scale = (0.2848, 0.2848, 0.2848)
ob_empty.empty_display_type = 'IMAGE'
ob_empty.empty_image_offset = (0.0, 0.0)
ob_empty.hide_viewport = True
ob_empty.lineart.crease_threshold = 0.0
ob_pigeon.location = (0.02868, 0.0, 0.1068)
ob_pigeon.rotation_euler = (1.571, -0.0, 0.0)
ob_pigeon.lineart.crease_threshold = 0.0
_m = ob_pigeon.modifiers.new('Mirror', 'MIRROR')
_m.use_axis = (False, False, True)
ob_eye_002.parent = ob_pigeon
ob_eye_002.matrix_parent_inverse = Matrix(((1.0, 0.0, 0.0, 0.0), (0.0, 7.55e-08, 1.0, -0.2956), (0.0, -1.0, 7.55e-08, -2.232e-08), (0.0, 0.0, 0.0, 1.0)))
ob_eye_002.location = (-0.1491, -0.01595, 0.4119)
ob_eye_002.rotation_euler = (1.526, 0.007202, -0.1395)
ob_eye_002.lineart.crease_threshold = 0.0
_m = ob_eye_002.modifiers.new('Mirror', 'MIRROR')
_m.use_axis = (False, False, True)
_m.mirror_object = ob_pigeon
ob_eye_001.parent = ob_pigeon
ob_eye_001.matrix_parent_inverse = Matrix(((1.0, 0.0, 0.0, 0.0), (0.0, 7.55e-08, 1.0, -0.2956), (0.0, -1.0, 7.55e-08, -2.232e-08), (0.0, 0.0, 0.0, 1.0)))
ob_eye_001.location = (-0.1502, -0.0158, 0.4114)
ob_eye_001.rotation_euler = (1.526, 0.007202, -0.1395)
ob_eye_001.lineart.crease_threshold = 0.0
_m = ob_eye_001.modifiers.new('Mirror', 'MIRROR')
_m.use_axis = (False, False, True)
_m.mirror_object = ob_pigeon
ob_eye.parent = ob_pigeon
ob_eye.matrix_parent_inverse = Matrix(((1.0, 0.0, 0.0, 0.0), (0.0, 7.55e-08, 1.0, -0.2956), (0.0, -1.0, 7.55e-08, -2.232e-08), (0.0, 0.0, 0.0, 1.0)))
ob_eye.location = (-0.1491, -0.01522, 0.4126)
ob_eye.rotation_euler = (1.526, 0.007202, -0.1395)
ob_eye.lineart.crease_threshold = 0.0
_m = ob_eye.modifiers.new('Mirror', 'MIRROR')
_m.use_axis = (False, False, True)
_m.mirror_object = ob_pigeon
ob_bodyend.parent = ob_pigeon
ob_bodyend.matrix_parent_inverse = Matrix(((1.0, 0.0, 0.0, 0.0), (0.0, 7.55e-08, 1.0, -0.2956), (0.0, -1.0, 7.55e-08, -2.232e-08), (0.0, 0.0, 0.0, 1.0)))
ob_bodyend.location = (0.0, 0.0, 0.2956)
ob_bodyend.rotation_euler = (1.571, -0.0, 0.0)
ob_bodyend.lineart.crease_threshold = 0.0
_m = ob_bodyend.modifiers.new('Mirror', 'MIRROR')
_m.use_axis = (False, False, True)
ob_beakend.parent = ob_pigeon
ob_beakend.matrix_parent_inverse = Matrix(((1.0, 0.0, 0.0, 0.0), (0.0, 7.55e-08, 1.0, -0.2956), (0.0, -1.0, 7.55e-08, -2.232e-08), (0.0, 0.0, 0.0, 1.0)))
ob_beakend.location = (0.0, 0.0, 0.2956)
ob_beakend.rotation_euler = (1.571, -0.0, 0.0)
ob_beakend.lineart.crease_threshold = 0.0
_m = ob_beakend.modifiers.new('Mirror', 'MIRROR')
_m.use_axis = (False, False, True)
ob_beak.parent = ob_pigeon
ob_beak.matrix_parent_inverse = Matrix(((1.0, 0.0, 0.0, 0.0), (0.0, 7.55e-08, 1.0, -0.2956), (0.0, -1.0, 7.55e-08, -2.232e-08), (0.0, 0.0, 0.0, 1.0)))
ob_beak.location = (0.0, 0.0, 0.2956)
ob_beak.rotation_euler = (1.571, -0.0, 0.0)
ob_beak.lineart.crease_threshold = 0.0
_m = ob_beak.modifiers.new('Mirror', 'MIRROR')
_m.use_axis = (False, False, True)
ob_wingsend.parent = ob_pigeon
ob_wingsend.matrix_parent_inverse = Matrix(((1.0, 0.0, 0.0, 0.0), (0.0, 7.55e-08, 1.0, -0.2956), (0.0, -1.0, 7.55e-08, -2.232e-08), (0.0, 0.0, 0.0, 1.0)))
ob_wingsend.location = (0.0, 0.003638, 0.2956)
ob_wingsend.rotation_euler = (1.571, -0.0, 0.0)
ob_wingsend.lineart.crease_threshold = 0.0
_m = ob_wingsend.modifiers.new('Mirror', 'MIRROR')
_m.use_axis = (False, False, True)
_m.mirror_object = ob_pigeon
ob_wings.parent = ob_pigeon
ob_wings.matrix_parent_inverse = Matrix(((1.0, 0.0, 0.0, 0.0), (0.0, 7.55e-08, 1.0, -0.2956), (0.0, -1.0, 7.55e-08, -2.232e-08), (0.0, 0.0, 0.0, 1.0)))
ob_wings.location = (0.0, 0.003638, 0.2956)
ob_wings.rotation_euler = (1.571, -0.0, 0.0)
ob_wings.lineart.crease_threshold = 0.0
_m = ob_wings.modifiers.new('Mirror', 'MIRROR')
_m.use_axis = (False, False, True)
_m.mirror_object = ob_pigeon
ob_head.parent = ob_pigeon
ob_head.matrix_parent_inverse = Matrix(((1.0, 0.0, 0.0, 0.0), (0.0, 7.55e-08, 1.0, -0.2956), (0.0, -1.0, 7.55e-08, -2.232e-08), (0.0, 0.0, 0.0, 1.0)))
ob_head.location = (0.0, 0.0, 0.2956)
ob_head.rotation_euler = (1.571, -0.0, 0.0)
ob_head.lineart.crease_threshold = 0.0
_m = ob_head.modifiers.new('Mirror', 'MIRROR')
_m.use_axis = (False, False, True)
ob_legs.parent = ob_pigeon
ob_legs.matrix_parent_inverse = Matrix(((1.0, 0.0, 0.0, 0.0), (0.0, 7.55e-08, 1.0, -0.2956), (0.0, -1.0, 7.55e-08, -2.232e-08), (0.0, 0.0, 0.0, 1.0)))
ob_legs.location = (0.0, -0.00288, 0.3011)
ob_legs.rotation_euler = (1.571, -0.0, 0.0)
ob_legs.lineart.crease_threshold = 0.0
_m = ob_legs.modifiers.new('Mirror', 'MIRROR')
_m.use_axis = (False, False, True)
_m.mirror_object = ob_pigeon
ob_feet.parent = ob_pigeon
ob_feet.matrix_parent_inverse = Matrix(((1.0, 0.0, 0.0, 0.0), (0.0, 7.55e-08, 1.0, -0.2956), (0.0, -1.0, 7.55e-08, -2.232e-08), (0.0, 0.0, 0.0, 1.0)))
ob_feet.location = (0.0, -0.00288, 0.3011)
ob_feet.rotation_euler = (1.571, -0.0, 0.0)
ob_feet.lineart.crease_threshold = 0.0
_m = ob_feet.modifiers.new('Mirror', 'MIRROR')
_m.use_axis = (False, False, True)
_m.mirror_object = ob_pigeon
ob_road.location = (0.3381, -1.223, -0.09997)
ob_road.empty_image_offset = (0.0, 0.0)
ob_road.show_instancer_for_render = False
ob_road.instance_type = 'COLLECTION'
ob_road.lineart.crease_threshold = 0.0
ob_light.location = (10.0, 0.0, 10.0)
ob_light.rotation_euler = (0.0, 0.7854, 0.0)
ob_light.lineart.crease_threshold = 0.0
ob_camera.location = (10.0, -10.0, 8.254)
ob_camera.rotation_euler = (1.047, -1.21e-07, 0.7854)
ob_camera.lock_rotations_4d = False
ob_camera.empty_display_type = 'ARROWS'
ob_camera.color = (0.0, 0.0, 0.0, 0.0)
ob_camera.display_type = 'WIRE'
ob_camera.lineart.crease_threshold = 0.0
ob_road.instance_collection = col_road

# ---- collection membership
col_collection_1.objects.link(ob_empty)
col_collection_1.objects.link(ob_pigeon)
col_collection_1.objects.link(ob_eye_002)
col_collection_1.objects.link(ob_eye_001)
col_collection_1.objects.link(ob_eye)
col_collection_1.objects.link(ob_bodyend)
col_collection_1.objects.link(ob_beakend)
col_collection_1.objects.link(ob_beak)
col_collection_1.objects.link(ob_wingsend)
col_collection_1.objects.link(ob_wings)
col_collection_1.objects.link(ob_head)
col_collection_1.objects.link(ob_legs)
col_collection_1.objects.link(ob_feet)
col_collection_1.objects.link(ob_road)
col_collection_1.objects.link(ob_light)
col_collection_1.objects.link(ob_camera)

# ---- scene / render settings (as saved in the file)
scene.camera = ob_camera
scene.frame_start = 1; scene.frame_end = 250; scene.frame_set(1)
scene.render.engine = 'BLENDER_EEVEE_NEXT'
scene.render.resolution_x = 256
scene.render.resolution_y = 256
scene.render.dither_intensity = 0.0
scene.render.film_transparent = True
scene.cycles.use_denoising = False
scene.cycles.samples = 10
scene.cycles.sampling_pattern = 'TABULATED_SOBOL'
scene.cycles.light_sampling_threshold = 0.0
scene.cycles.use_adaptive_sampling = False
scene.cycles.use_light_tree = False
scene.cycles.blur_glossy = 0.0
scene.cycles.pixel_filter_type = 'GAUSSIAN'
scene.cycles.sample_clamp_indirect = 0.0
scene.view_settings.view_transform = 'Standard'
bpy.context.view_layer.update()
